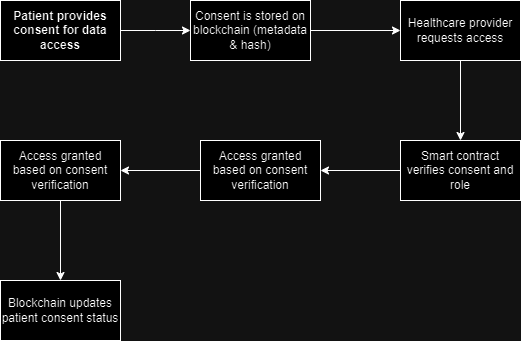

The diagram above was exported from draw.io. Its source (the exported page's mxGraphModel, read from the mxfile embedded in the PNG):
<mxGraphModel dx="1120" dy="468" grid="1" gridSize="10" guides="1" tooltips="1" connect="1" arrows="1" fold="1" page="1" pageScale="1" pageWidth="850" pageHeight="1100" math="0" shadow="0">
  <root>
    <mxCell id="0" />
    <mxCell id="1" parent="0" />
    <mxCell id="ceN4UYfRMH1uCnXNGLaj-2" style="edgeStyle=orthogonalEdgeStyle;rounded=0;orthogonalLoop=1;jettySize=auto;html=1;exitX=1;exitY=0.5;exitDx=0;exitDy=0;" edge="1" parent="1" source="ceN4UYfRMH1uCnXNGLaj-1">
      <mxGeometry relative="1" as="geometry">
        <mxPoint x="340" y="90" as="targetPoint" />
      </mxGeometry>
    </mxCell>
    <mxCell id="ceN4UYfRMH1uCnXNGLaj-1" value="&lt;strong&gt;Patient provides consent for data access&lt;/strong&gt;" style="rounded=0;whiteSpace=wrap;html=1;" vertex="1" parent="1">
      <mxGeometry x="150" y="60" width="120" height="60" as="geometry" />
    </mxCell>
    <mxCell id="ceN4UYfRMH1uCnXNGLaj-5" value="" style="edgeStyle=orthogonalEdgeStyle;rounded=0;orthogonalLoop=1;jettySize=auto;html=1;" edge="1" parent="1" source="ceN4UYfRMH1uCnXNGLaj-3" target="ceN4UYfRMH1uCnXNGLaj-4">
      <mxGeometry relative="1" as="geometry" />
    </mxCell>
    <mxCell id="ceN4UYfRMH1uCnXNGLaj-3" value="Consent is stored on blockchain (metadata &amp;amp; hash)" style="rounded=0;whiteSpace=wrap;html=1;" vertex="1" parent="1">
      <mxGeometry x="340" y="60" width="120" height="60" as="geometry" />
    </mxCell>
    <mxCell id="ceN4UYfRMH1uCnXNGLaj-7" value="" style="edgeStyle=orthogonalEdgeStyle;rounded=0;orthogonalLoop=1;jettySize=auto;html=1;" edge="1" parent="1" source="ceN4UYfRMH1uCnXNGLaj-4" target="ceN4UYfRMH1uCnXNGLaj-6">
      <mxGeometry relative="1" as="geometry" />
    </mxCell>
    <mxCell id="ceN4UYfRMH1uCnXNGLaj-4" value="Healthcare provider requests access" style="rounded=0;whiteSpace=wrap;html=1;" vertex="1" parent="1">
      <mxGeometry x="550" y="60" width="120" height="60" as="geometry" />
    </mxCell>
    <mxCell id="ceN4UYfRMH1uCnXNGLaj-9" value="" style="edgeStyle=orthogonalEdgeStyle;rounded=0;orthogonalLoop=1;jettySize=auto;html=1;" edge="1" parent="1" source="ceN4UYfRMH1uCnXNGLaj-6" target="ceN4UYfRMH1uCnXNGLaj-8">
      <mxGeometry relative="1" as="geometry" />
    </mxCell>
    <mxCell id="ceN4UYfRMH1uCnXNGLaj-6" value="&lt;span style=&quot;background-color: initial;&quot;&gt;Smart contract verifies consent and role&lt;/span&gt;" style="rounded=0;whiteSpace=wrap;html=1;" vertex="1" parent="1">
      <mxGeometry x="550" y="200" width="120" height="60" as="geometry" />
    </mxCell>
    <mxCell id="ceN4UYfRMH1uCnXNGLaj-11" value="" style="edgeStyle=orthogonalEdgeStyle;rounded=0;orthogonalLoop=1;jettySize=auto;html=1;" edge="1" parent="1" source="ceN4UYfRMH1uCnXNGLaj-8" target="ceN4UYfRMH1uCnXNGLaj-10">
      <mxGeometry relative="1" as="geometry" />
    </mxCell>
    <mxCell id="ceN4UYfRMH1uCnXNGLaj-8" value="Access granted based on consent verification" style="rounded=0;whiteSpace=wrap;html=1;" vertex="1" parent="1">
      <mxGeometry x="350" y="200" width="120" height="60" as="geometry" />
    </mxCell>
    <mxCell id="ceN4UYfRMH1uCnXNGLaj-13" value="" style="edgeStyle=orthogonalEdgeStyle;rounded=0;orthogonalLoop=1;jettySize=auto;html=1;" edge="1" parent="1" source="ceN4UYfRMH1uCnXNGLaj-10" target="ceN4UYfRMH1uCnXNGLaj-12">
      <mxGeometry relative="1" as="geometry" />
    </mxCell>
    <mxCell id="ceN4UYfRMH1uCnXNGLaj-10" value="Access granted based on consent verification" style="rounded=0;whiteSpace=wrap;html=1;" vertex="1" parent="1">
      <mxGeometry x="150" y="200" width="120" height="60" as="geometry" />
    </mxCell>
    <mxCell id="ceN4UYfRMH1uCnXNGLaj-12" value="Blockchain updates patient consent status" style="rounded=0;whiteSpace=wrap;html=1;" vertex="1" parent="1">
      <mxGeometry x="150" y="340" width="120" height="60" as="geometry" />
    </mxCell>
  </root>
</mxGraphModel>